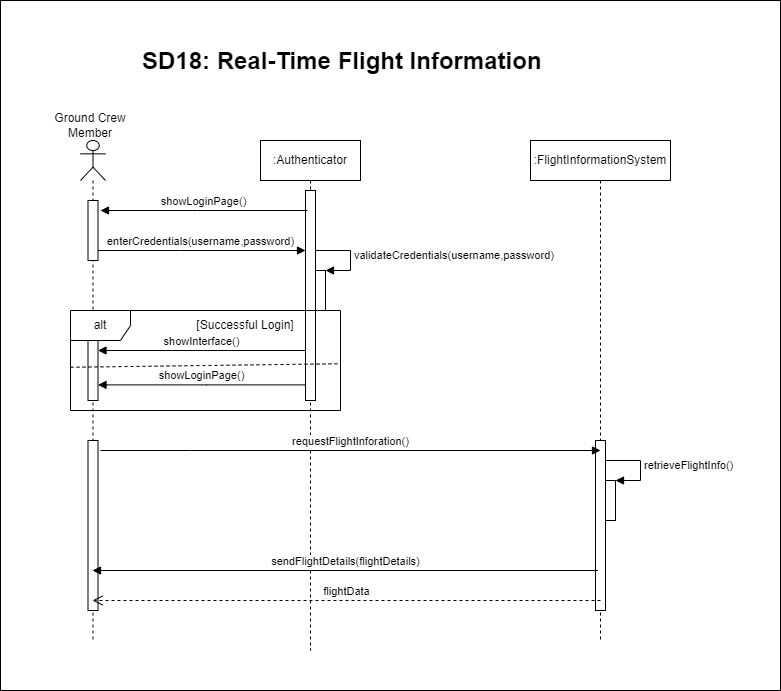

The diagram above was exported from draw.io. Its source (the exported page's mxGraphModel, read from the mxfile embedded in the PNG):
<mxGraphModel dx="474" dy="1649" grid="1" gridSize="10" guides="1" tooltips="1" connect="1" arrows="1" fold="1" page="1" pageScale="1" pageWidth="850" pageHeight="1100" math="0" shadow="0">
  <root>
    <mxCell id="0" />
    <mxCell id="1" parent="0" />
    <mxCell id="9s-7aY_LSksl3KcMXAe9-38" value="" style="rounded=0;whiteSpace=wrap;html=1;" parent="1" vertex="1">
      <mxGeometry x="10" y="-90" width="780" height="690" as="geometry" />
    </mxCell>
    <mxCell id="9s-7aY_LSksl3KcMXAe9-2" value=":Authenticator" style="shape=umlLifeline;perimeter=lifelinePerimeter;whiteSpace=wrap;html=1;container=0;dropTarget=0;collapsible=0;recursiveResize=0;outlineConnect=0;portConstraint=eastwest;newEdgeStyle={&quot;edgeStyle&quot;:&quot;elbowEdgeStyle&quot;,&quot;elbow&quot;:&quot;vertical&quot;,&quot;curved&quot;:0,&quot;rounded&quot;:0};" parent="1" vertex="1">
      <mxGeometry x="270" y="50" width="100" height="510" as="geometry" />
    </mxCell>
    <mxCell id="9s-7aY_LSksl3KcMXAe9-3" value="" style="html=1;points=[];perimeter=orthogonalPerimeter;outlineConnect=0;targetShapes=umlLifeline;portConstraint=eastwest;newEdgeStyle={&quot;edgeStyle&quot;:&quot;elbowEdgeStyle&quot;,&quot;elbow&quot;:&quot;vertical&quot;,&quot;curved&quot;:0,&quot;rounded&quot;:0};" parent="9s-7aY_LSksl3KcMXAe9-2" vertex="1">
      <mxGeometry x="45" y="50" width="10" height="210" as="geometry" />
    </mxCell>
    <mxCell id="9s-7aY_LSksl3KcMXAe9-4" value="&lt;span style=&quot;color: rgba(0, 0, 0, 0); font-family: monospace; font-size: 0px; text-align: start;&quot;&gt;%3CmxGraphModel%3E%3Croot%3E%3CmxCell%20id%3D%220%22%2F%3E%3CmxCell%20id%3D%221%22%20parent%3D%220%22%2F%3E%3CmxCell%20id%3D%222%22%20value%3D%22%22%20style%3D%22html%3D1%3Bpoints%3D%5B%5B0%2C0%2C0%2C0%2C5%5D%2C%5B0%2C1%2C0%2C0%2C-5%5D%2C%5B1%2C0%2C0%2C0%2C5%5D%2C%5B1%2C1%2C0%2C0%2C-5%5D%5D%3Bperimeter%3DorthogonalPerimeter%3BoutlineConnect%3D0%3BtargetShapes%3DumlLifeline%3BportConstraint%3Deastwest%3BnewEdgeStyle%3D%7B%26quot%3Bcurved%26quot%3B%3A0%2C%26quot%3Brounded%26quot%3B%3A0%7D%3B%22%20vertex%3D%221%22%20parent%3D%221%22%3E%3CmxGeometry%20x%3D%22315%22%20y%3D%22150%22%20width%3D%2210%22%20height%3D%2240%22%20as%3D%22geometry%22%2F%3E%3C%2FmxCell%3E%3CmxCell%20id%3D%223%22%20value%3D%22validateCredentials(username%2Cpassword)%22%20style%3D%22html%3D1%3Balign%3Dleft%3BspacingLeft%3D2%3BendArrow%3Dblock%3Brounded%3D0%3BedgeStyle%3DorthogonalEdgeStyle%3Bcurved%3D0%3Brounded%3D0%3B%22%20edge%3D%221%22%20target%3D%222%22%20parent%3D%221%22%3E%3CmxGeometry%20relative%3D%221%22%20as%3D%22geometry%22%3E%3CmxPoint%20x%3D%22315%22%20y%3D%22130%22%20as%3D%22sourcePoint%22%2F%3E%3CArray%20as%3D%22points%22%3E%3CmxPoint%20x%3D%22350%22%20y%3D%22130%22%2F%3E%3CmxPoint%20x%3D%22350%22%20y%3D%22150%22%2F%3E%3C%2FArray%3E%3CmxPoint%20x%3D%22325%22%20y%3D%22140%22%20as%3D%22targetPoint%22%2F%3E%3C%2FmxGeometry%3E%3C%2FmxCell%3E%3C%2Froot%3E%3C%2FmxGraphModel%3E&lt;/span&gt;" style="html=1;points=[[0,0,0,0,5],[0,1,0,0,-5],[1,0,0,0,5],[1,1,0,0,-5]];perimeter=orthogonalPerimeter;outlineConnect=0;targetShapes=umlLifeline;portConstraint=eastwest;newEdgeStyle={&quot;curved&quot;:0,&quot;rounded&quot;:0};" parent="9s-7aY_LSksl3KcMXAe9-2" vertex="1">
      <mxGeometry x="55" y="130" width="10" height="40" as="geometry" />
    </mxCell>
    <mxCell id="9s-7aY_LSksl3KcMXAe9-5" value="validateCredentials(username,password)" style="html=1;align=left;spacingLeft=2;endArrow=block;rounded=0;edgeStyle=orthogonalEdgeStyle;curved=0;rounded=0;" parent="9s-7aY_LSksl3KcMXAe9-2" target="9s-7aY_LSksl3KcMXAe9-4" edge="1">
      <mxGeometry relative="1" as="geometry">
        <mxPoint x="55" y="110" as="sourcePoint" />
        <Array as="points">
          <mxPoint x="90" y="110" />
          <mxPoint x="90" y="130" />
        </Array>
        <mxPoint x="65" y="120" as="targetPoint" />
      </mxGeometry>
    </mxCell>
    <mxCell id="9s-7aY_LSksl3KcMXAe9-6" value="enterCredentials(username,password)" style="html=1;verticalAlign=bottom;endArrow=block;edgeStyle=elbowEdgeStyle;elbow=horizontal;curved=0;rounded=0;" parent="1" edge="1">
      <mxGeometry relative="1" as="geometry">
        <mxPoint x="105" y="160" as="sourcePoint" />
        <Array as="points">
          <mxPoint x="190" y="160" />
        </Array>
        <mxPoint as="offset" />
        <mxPoint x="315" y="160" as="targetPoint" />
      </mxGeometry>
    </mxCell>
    <mxCell id="9s-7aY_LSksl3KcMXAe9-7" value="showInterface()" style="html=1;verticalAlign=bottom;endArrow=block;edgeStyle=elbowEdgeStyle;elbow=vertical;curved=0;rounded=0;" parent="1" target="9s-7aY_LSksl3KcMXAe9-10" edge="1">
      <mxGeometry relative="1" as="geometry">
        <mxPoint x="315" y="260" as="sourcePoint" />
        <Array as="points">
          <mxPoint x="205" y="260" />
        </Array>
        <mxPoint x="110" y="260" as="targetPoint" />
        <mxPoint as="offset" />
      </mxGeometry>
    </mxCell>
    <mxCell id="9s-7aY_LSksl3KcMXAe9-8" value="" style="shape=umlLifeline;perimeter=lifelinePerimeter;whiteSpace=wrap;html=1;container=1;dropTarget=0;collapsible=0;recursiveResize=0;outlineConnect=0;portConstraint=eastwest;newEdgeStyle={&quot;curved&quot;:0,&quot;rounded&quot;:0};participant=umlActor;" parent="1" vertex="1">
      <mxGeometry x="90" y="50" width="25" height="500" as="geometry" />
    </mxCell>
    <mxCell id="9s-7aY_LSksl3KcMXAe9-9" value="" style="html=1;points=[[0,0,0,0,5],[0,1,0,0,-5],[1,0,0,0,5],[1,1,0,0,-5]];perimeter=orthogonalPerimeter;outlineConnect=0;targetShapes=umlLifeline;portConstraint=eastwest;newEdgeStyle={&quot;curved&quot;:0,&quot;rounded&quot;:0};" parent="9s-7aY_LSksl3KcMXAe9-8" vertex="1">
      <mxGeometry x="7.5" y="60" width="10" height="60" as="geometry" />
    </mxCell>
    <mxCell id="9s-7aY_LSksl3KcMXAe9-10" value="" style="html=1;points=[[0,0,0,0,5],[0,1,0,0,-5],[1,0,0,0,5],[1,1,0,0,-5]];perimeter=orthogonalPerimeter;outlineConnect=0;targetShapes=umlLifeline;portConstraint=eastwest;newEdgeStyle={&quot;curved&quot;:0,&quot;rounded&quot;:0};" parent="9s-7aY_LSksl3KcMXAe9-8" vertex="1">
      <mxGeometry x="7.5" y="200" width="10" height="60" as="geometry" />
    </mxCell>
    <mxCell id="9s-7aY_LSksl3KcMXAe9-14" value="" style="html=1;points=[[0,0,0,0,5],[0,1,0,0,-5],[1,0,0,0,5],[1,1,0,0,-5]];perimeter=orthogonalPerimeter;outlineConnect=0;targetShapes=umlLifeline;portConstraint=eastwest;newEdgeStyle={&quot;curved&quot;:0,&quot;rounded&quot;:0};" parent="9s-7aY_LSksl3KcMXAe9-8" vertex="1">
      <mxGeometry x="7.5" y="300" width="10" height="170" as="geometry" />
    </mxCell>
    <mxCell id="9s-7aY_LSksl3KcMXAe9-11" value="Ground Crew Member" style="text;strokeColor=none;align=center;fillColor=none;html=1;verticalAlign=middle;whiteSpace=wrap;rounded=0;" parent="1" vertex="1">
      <mxGeometry x="60" y="20" width="80" height="30" as="geometry" />
    </mxCell>
    <mxCell id="9s-7aY_LSksl3KcMXAe9-12" value="&lt;h1 style=&quot;margin-top: 0px;&quot;&gt;SD18: Real-Time Flight Information&lt;/h1&gt;" style="text;html=1;whiteSpace=wrap;overflow=hidden;rounded=0;" parent="1" vertex="1">
      <mxGeometry x="150" y="-50" width="490" height="40" as="geometry" />
    </mxCell>
    <mxCell id="9s-7aY_LSksl3KcMXAe9-13" value=":FlightInformationSystem" style="shape=umlLifeline;perimeter=lifelinePerimeter;whiteSpace=wrap;html=1;container=0;dropTarget=0;collapsible=0;recursiveResize=0;outlineConnect=0;portConstraint=eastwest;newEdgeStyle={&quot;edgeStyle&quot;:&quot;elbowEdgeStyle&quot;,&quot;elbow&quot;:&quot;vertical&quot;,&quot;curved&quot;:0,&quot;rounded&quot;:0};" parent="1" vertex="1">
      <mxGeometry x="540" y="50" width="140" height="500" as="geometry" />
    </mxCell>
    <mxCell id="9s-7aY_LSksl3KcMXAe9-17" value="" style="html=1;points=[];perimeter=orthogonalPerimeter;outlineConnect=0;targetShapes=umlLifeline;portConstraint=eastwest;newEdgeStyle={&quot;edgeStyle&quot;:&quot;elbowEdgeStyle&quot;,&quot;elbow&quot;:&quot;vertical&quot;,&quot;curved&quot;:0,&quot;rounded&quot;:0};" parent="9s-7aY_LSksl3KcMXAe9-13" vertex="1">
      <mxGeometry x="65" y="300" width="10" height="170" as="geometry" />
    </mxCell>
    <mxCell id="9s-7aY_LSksl3KcMXAe9-18" value="&lt;span style=&quot;color: rgba(0, 0, 0, 0); font-family: monospace; font-size: 0px; text-align: start;&quot;&gt;%3CmxGraphModel%3E%3Croot%3E%3CmxCell%20id%3D%220%22%2F%3E%3CmxCell%20id%3D%221%22%20parent%3D%220%22%2F%3E%3CmxCell%20id%3D%222%22%20value%3D%22%22%20style%3D%22html%3D1%3Bpoints%3D%5B%5B0%2C0%2C0%2C0%2C5%5D%2C%5B0%2C1%2C0%2C0%2C-5%5D%2C%5B1%2C0%2C0%2C0%2C5%5D%2C%5B1%2C1%2C0%2C0%2C-5%5D%5D%3Bperimeter%3DorthogonalPerimeter%3BoutlineConnect%3D0%3BtargetShapes%3DumlLifeline%3BportConstraint%3Deastwest%3BnewEdgeStyle%3D%7B%26quot%3Bcurved%26quot%3B%3A0%2C%26quot%3Brounded%26quot%3B%3A0%7D%3B%22%20vertex%3D%221%22%20parent%3D%221%22%3E%3CmxGeometry%20x%3D%22315%22%20y%3D%22150%22%20width%3D%2210%22%20height%3D%2240%22%20as%3D%22geometry%22%2F%3E%3C%2FmxCell%3E%3CmxCell%20id%3D%223%22%20value%3D%22validateCredentials(username%2Cpassword)%22%20style%3D%22html%3D1%3Balign%3Dleft%3BspacingLeft%3D2%3BendArrow%3Dblock%3Brounded%3D0%3BedgeStyle%3DorthogonalEdgeStyle%3Bcurved%3D0%3Brounded%3D0%3B%22%20edge%3D%221%22%20target%3D%222%22%20parent%3D%221%22%3E%3CmxGeometry%20relative%3D%221%22%20as%3D%22geometry%22%3E%3CmxPoint%20x%3D%22315%22%20y%3D%22130%22%20as%3D%22sourcePoint%22%2F%3E%3CArray%20as%3D%22points%22%3E%3CmxPoint%20x%3D%22350%22%20y%3D%22130%22%2F%3E%3CmxPoint%20x%3D%22350%22%20y%3D%22150%22%2F%3E%3C%2FArray%3E%3CmxPoint%20x%3D%22325%22%20y%3D%22140%22%20as%3D%22targetPoint%22%2F%3E%3C%2FmxGeometry%3E%3C%2FmxCell%3E%3C%2Froot%3E%3C%2FmxGraphModel%3E&lt;/span&gt;" style="html=1;points=[[0,0,0,0,5],[0,1,0,0,-5],[1,0,0,0,5],[1,1,0,0,-5]];perimeter=orthogonalPerimeter;outlineConnect=0;targetShapes=umlLifeline;portConstraint=eastwest;newEdgeStyle={&quot;curved&quot;:0,&quot;rounded&quot;:0};" parent="9s-7aY_LSksl3KcMXAe9-13" vertex="1">
      <mxGeometry x="75" y="340" width="10" height="40" as="geometry" />
    </mxCell>
    <mxCell id="9s-7aY_LSksl3KcMXAe9-19" value="retrieveFlightInfo()" style="html=1;align=left;spacingLeft=2;endArrow=block;rounded=0;edgeStyle=orthogonalEdgeStyle;curved=0;rounded=0;" parent="9s-7aY_LSksl3KcMXAe9-13" target="9s-7aY_LSksl3KcMXAe9-18" edge="1">
      <mxGeometry relative="1" as="geometry">
        <mxPoint x="75" y="320" as="sourcePoint" />
        <Array as="points">
          <mxPoint x="110" y="320" />
          <mxPoint x="110" y="340" />
        </Array>
        <mxPoint x="85" y="330" as="targetPoint" />
      </mxGeometry>
    </mxCell>
    <mxCell id="9s-7aY_LSksl3KcMXAe9-20" value="alt" style="shape=umlFrame;whiteSpace=wrap;html=1;pointerEvents=0;" parent="1" vertex="1">
      <mxGeometry x="80" y="220" width="270" height="100" as="geometry" />
    </mxCell>
    <mxCell id="9s-7aY_LSksl3KcMXAe9-21" value="showLoginPage()" style="html=1;verticalAlign=bottom;endArrow=block;edgeStyle=elbowEdgeStyle;elbow=horizontal;curved=0;rounded=0;" parent="1" edge="1">
      <mxGeometry relative="1" as="geometry">
        <mxPoint x="315" y="294.3800000000001" as="sourcePoint" />
        <Array as="points">
          <mxPoint x="216" y="294.38" />
        </Array>
        <mxPoint x="107.5" y="294.3800000000001" as="targetPoint" />
        <mxPoint as="offset" />
      </mxGeometry>
    </mxCell>
    <mxCell id="9s-7aY_LSksl3KcMXAe9-22" value="" style="endArrow=none;dashed=1;html=1;rounded=0;exitX=0;exitY=0.577;exitDx=0;exitDy=0;exitPerimeter=0;entryX=1;entryY=0.545;entryDx=0;entryDy=0;entryPerimeter=0;" parent="1" edge="1">
      <mxGeometry width="50" height="50" relative="1" as="geometry">
        <mxPoint x="80" y="276.76" as="sourcePoint" />
        <mxPoint x="350" y="273.24" as="targetPoint" />
      </mxGeometry>
    </mxCell>
    <mxCell id="9s-7aY_LSksl3KcMXAe9-23" value="showLoginPage()" style="html=1;verticalAlign=bottom;endArrow=block;edgeStyle=elbowEdgeStyle;elbow=horizontal;curved=0;rounded=0;" parent="1" edge="1">
      <mxGeometry relative="1" as="geometry">
        <mxPoint x="317" y="120" as="sourcePoint" />
        <Array as="points">
          <mxPoint x="207" y="120" />
        </Array>
        <mxPoint x="110" y="120" as="targetPoint" />
        <mxPoint as="offset" />
      </mxGeometry>
    </mxCell>
    <mxCell id="9s-7aY_LSksl3KcMXAe9-24" value="[Successful Login]" style="text;html=1;align=center;verticalAlign=middle;whiteSpace=wrap;rounded=0;" parent="1" vertex="1">
      <mxGeometry x="200" y="220" width="110" height="30" as="geometry" />
    </mxCell>
    <mxCell id="9s-7aY_LSksl3KcMXAe9-33" value="requestFlightInforation()" style="html=1;verticalAlign=bottom;endArrow=block;edgeStyle=elbowEdgeStyle;elbow=horizontal;curved=0;rounded=0;" parent="1" edge="1">
      <mxGeometry relative="1" as="geometry">
        <mxPoint x="110" y="360" as="sourcePoint" />
        <Array as="points">
          <mxPoint x="200" y="360" />
        </Array>
        <mxPoint as="offset" />
        <mxPoint x="610" y="360" as="targetPoint" />
      </mxGeometry>
    </mxCell>
    <mxCell id="9s-7aY_LSksl3KcMXAe9-35" value="sendFlightDetails(flightDetails)" style="html=1;verticalAlign=bottom;endArrow=block;edgeStyle=elbowEdgeStyle;elbow=horizontal;curved=0;rounded=0;" parent="1" target="9s-7aY_LSksl3KcMXAe9-8" edge="1">
      <mxGeometry relative="1" as="geometry">
        <mxPoint x="607.5" y="480.0000000000001" as="sourcePoint" />
        <Array as="points">
          <mxPoint x="508.5" y="480" />
        </Array>
        <mxPoint x="400" y="480.0000000000001" as="targetPoint" />
        <mxPoint as="offset" />
      </mxGeometry>
    </mxCell>
    <mxCell id="9s-7aY_LSksl3KcMXAe9-37" value="flightData" style="html=1;verticalAlign=bottom;endArrow=open;dashed=1;endSize=8;curved=0;rounded=0;" parent="1" target="9s-7aY_LSksl3KcMXAe9-8" edge="1">
      <mxGeometry relative="1" as="geometry">
        <mxPoint x="610" y="510" as="sourcePoint" />
        <mxPoint x="530" y="510" as="targetPoint" />
      </mxGeometry>
    </mxCell>
  </root>
</mxGraphModel>